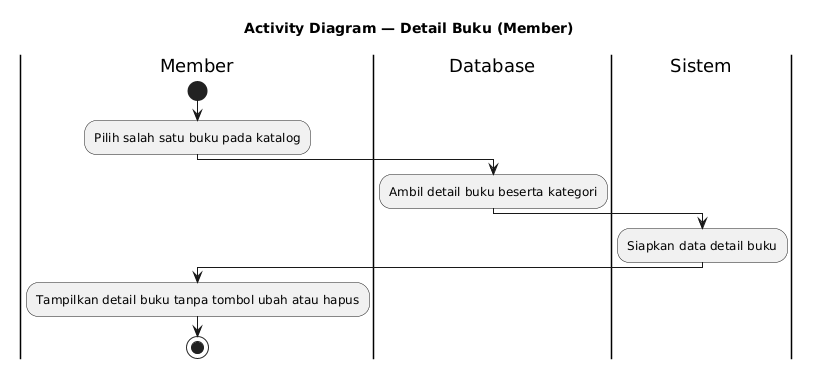

The diagram above was rendered by PlantUML. Its source (embedded in the PNG):
@startuml
title Activity Diagram — Detail Buku (Member)
skinparam shadowing false

|Member|
start
:Pilih salah satu buku pada katalog;

|Database|
:Ambil detail buku beserta kategori;

|Sistem|
:Siapkan data detail buku;

|Member|
:Tampilkan detail buku tanpa tombol ubah atau hapus;
stop
@enduml